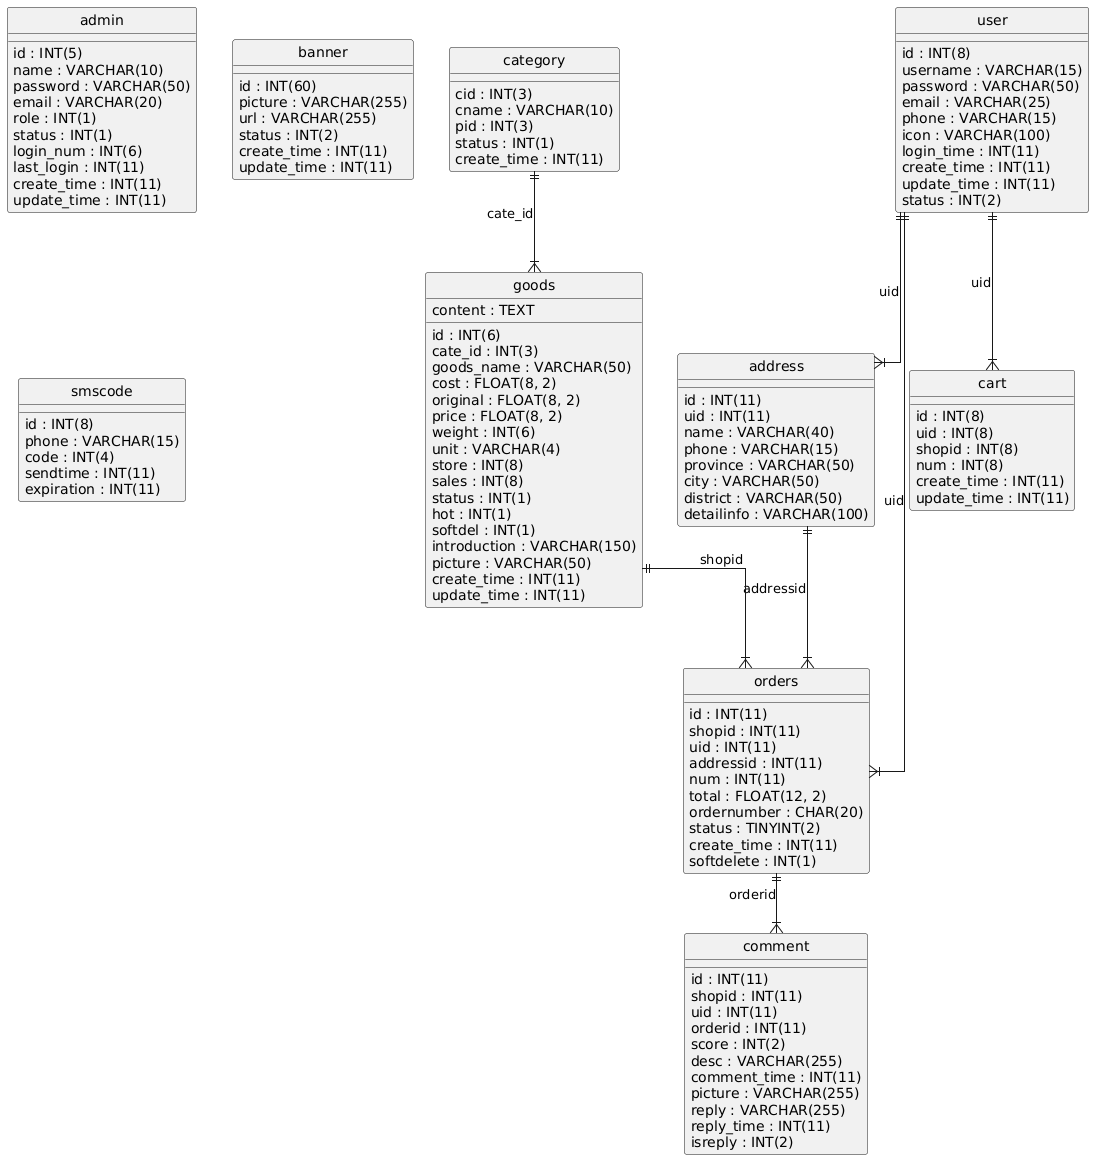

The diagram above was rendered by PlantUML. Its source (embedded in the PNG):
@startuml
hide circle
skinparam linetype ortho

entity "address" as address {
  id : INT(11)
  uid : INT(11)
  name : VARCHAR(40)
  phone : VARCHAR(15)
  province : VARCHAR(50)
  city : VARCHAR(50)
  district : VARCHAR(50)
  detailinfo : VARCHAR(100)
}

entity "admin" as admin {
  id : INT(5)
  name : VARCHAR(10)
  password : VARCHAR(50)
  email : VARCHAR(20)
  role : INT(1)
  status : INT(1)
  login_num : INT(6)
  last_login : INT(11)
  create_time : INT(11)
  update_time : INT(11)
}

entity "banner" as banner {
  id : INT(60)
  picture : VARCHAR(255)
  url : VARCHAR(255)
  status : INT(2)
  create_time : INT(11)
  update_time : INT(11)
}

entity "cart" as cart {
  id : INT(8)
  uid : INT(8)
  shopid : INT(8)
  num : INT(8)
  create_time : INT(11)
  update_time : INT(11)
}

entity "category" as category {
  cid : INT(3)
  cname : VARCHAR(10)
  pid : INT(3)
  status : INT(1)
  create_time : INT(11)
}

entity "comment" as comment {
  id : INT(11)
  shopid : INT(11)
  uid : INT(11)
  orderid : INT(11)
  score : INT(2)
  desc : VARCHAR(255)
  comment_time : INT(11)
  picture : VARCHAR(255)
  reply : VARCHAR(255)
  reply_time : INT(11)
  isreply : INT(2)
}

entity "goods" as goods {
  id : INT(6)
  cate_id : INT(3)
  goods_name : VARCHAR(50)
  cost : FLOAT(8, 2)
  original : FLOAT(8, 2)
  price : FLOAT(8, 2)
  weight : INT(6)
  unit : VARCHAR(4)
  store : INT(8)
  sales : INT(8)
  status : INT(1)
  hot : INT(1)
  softdel : INT(1)
  introduction : VARCHAR(150)
  picture : VARCHAR(50)
  content : TEXT
  create_time : INT(11)
  update_time : INT(11)
}

entity "orders" as orders {
  id : INT(11)
  shopid : INT(11)
  uid : INT(11)
  addressid : INT(11)
  num : INT(11)
  total : FLOAT(12, 2)
  ordernumber : CHAR(20)
  status : TINYINT(2)
  create_time : INT(11)
  softdelete : INT(1)
}

entity "smscode" as smscode {
  id : INT(8)
  phone : VARCHAR(15)
  code : INT(4)
  sendtime : INT(11)
  expiration : INT(11)
}

entity "user" as user {
  id : INT(8)
  username : VARCHAR(15)
  password : VARCHAR(50)
  email : VARCHAR(25)
  phone : VARCHAR(15)
  icon : VARCHAR(100)
  login_time : INT(11)
  create_time : INT(11)
  update_time : INT(11)
  status : INT(2)
}

user ||--|{ address : "uid"
user ||--|{ cart : "uid"
orders ||--|{ comment : "orderid"
category ||--|{ goods : "cate_id"
address ||--|{ orders : "addressid"
goods ||--|{ orders : "shopid"
user ||--|{ orders : "uid"
@enduml